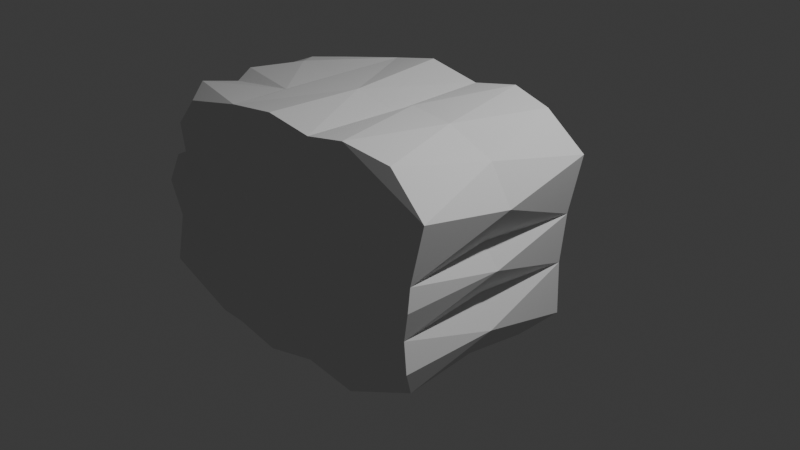 # Source: rough_stonework_tread_001.blend  (saved by Blender 5.1.30; exported with 4.5.12 LTS)
import bpy
from mathutils import Matrix  # noqa: F401  (used for matrix-valued properties, if any)

bpy.ops.wm.read_factory_settings(use_empty=True)
scene = bpy.context.scene
scene.name = 'Scene'

# ---- collections
col_collection = bpy.data.collections.new('Collection'); scene.collection.children.link(col_collection)

# ---- world
world_world = bpy.data.worlds.new('World'); scene.world = world_world
world_world.use_nodes = True; world_world.node_tree.nodes.clear()
_N = world_world.node_tree.nodes; _L = world_world.node_tree.links
n0 = _N.new('ShaderNodeOutputWorld'); n0.name = 'World Output'; n0.location = (200, 100)
n1 = _N.new('ShaderNodeBackground'); n1.name = 'Background'; n1.location = (-200, 100)
n1.inputs[0].default_value = (0.05088, 0.05088, 0.05088, 1.0)
_L.new(n1.outputs[0], n0.inputs[0])
n0.is_active_output = True
world_world.color = (0.05088, 0.05088, 0.05088)
world_world.sun_shadow_jitter_overblur = 0.0

# ---- cameras
cam_camera = bpy.data.cameras.new('Camera')
cam_camera.clip_end = 100.0
cam_camera.ortho_scale = 7.314

# ---- lights
light_light = bpy.data.lights.new('Light', 'POINT')
light_light.energy = 1000.0
light_light.shadow_soft_size = 0.1

# ---- meshes
me_icosphere_019 = bpy.data.meshes.new('Icosphere.019')
me_icosphere_019.from_pydata([(-1.703, -1.297, 0.0139), (-1.297, -1.33, -1.03), (-1.14, -1.298, -0.02965), (-2.453, -0.7719, -1.051), (-2.438, -0.221, -1.048), (-2.444, -0.01614, 1.127), (-2.37, -1.06, -1.045), (-2.374, -0.6169, -0.04704), (-2.268, -0.3827, -1.056), (-2.225, -1.089, -0.003428), (-1.642, -0.297, -1.185), (-1.938, -0.923, -1.183), (-1.687, -1.345, -1.06), (-0.7535, -1.422, -1.083), (-0.9252, -1.358, 0.002021), (-1.288, -0.9007, -1.19), (-0.3406, -1.339, 0.06728), (-0.1278, -1.243, -1.074), (-0.1003, -1.201, 0.1989), (-1.032, 0.1471, -1.175), (-0.6683, -0.6482, -1.197), (-0.3047, -0.3555, -1.122), (-0.1259, -0.9627, -1.166), (-1.676, -1.359, 1.072), (-2.292, -0.3951, 1.116), (-2.439, -0.9933, 1.12), (-2.147, -0.3947, 0.01673), (-2.087, 0.09493, 1.236), (-1.14, -0.272, 1.25), (-1.917, -0.7921, 1.257), (-1.309, -1.331, 1.105), (-0.7772, -1.427, 1.103), (-0.6963, -1.079, 1.262), (-0.1024, -1.233, 1.133), (-1.446, -1.151, 1.22), (-0.2916, -0.3312, 1.195), (-0.3525, -0.6224, 1.224), (0.8632, -1.028, 1.234), (0.4467, -0.4098, 1.242), (-2.194, 0.3227, 0.1061), (-2.148, 0.391, -0.332), (-2.113, 0.4628, -0.07595), (-2.134, 0.6565, -0.5025), (-2.16, 1.044, -0.2405), (-2.106, 0.4201, -1.082), (-1.789, 0.6084, -1.162), (-1.998, 1.009, -1.036), (-2.047, 1.097, -0.5895), (-2.171, 1.114, 0.1751), (-1.525, 0.375, -1.168), (-1.819, 1.17, -0.2862), (-1.515, 0.365, -1.168), (-1.495, 0.3448, -1.168), (-1.505, 0.355, -1.168), (-1.166, 1.164, -0.2432), (-1.153, 1.192, -1.06), (-1.349, 0.9603, -1.188), (-0.5477, 1.257, 0.04301), (-0.5877, 1.315, -1.051), (-0.7346, 0.931, -1.194), (-0.08115, 0.3104, -1.147), (0.1129, 1.231, -0.07271), (-2.341, 0.2837, -0.9877), (-2.344, 0.2987, 1.066), (-2.102, 0.4249, 0.4129), (-2.187, 0.3911, 0.7422), (-2.042, 0.7806, 1.191), (-2.106, 1.029, 0.3916), (-1.929, 1.029, 1.091), (-2.149, 1.118, 0.8098), (-2.104, 0.4107, 1.117), (-1.225, 1.17, 0.4216), (-1.485, 0.3315, 1.238), (-1.17, 1.196, 1.111), (-0.8428, 0.8648, 1.261), (-0.05419, 0.3002, 1.216), (-0.01241, 1.205, 1.124), (-0.05646, 0.8591, 1.236), (-0.08812, 1.128, -0.01334), (0.8301, 0.6608, 1.268), (-0.5531, 1.29, 1.14), (-0.04132, -1.216, -0.3116), (0.5196, -1.304, -1.064), (1.017, -0.9132, -1.161), (0.8098, -1.234, 0.2532), (1.031, -1.115, -0.2485), (1.232, -0.4138, -1.072), (0.7902, 0.04058, -1.19), (1.072, -1.084, 0.05365), (1.097, -1.16, -0.6664), (1.109, -0.4093, -0.04539), (1.247, -1.004, -1.08), (1.333, -0.7081, 0.04066), (1.302, 0.1649, -1.055), (0.5703, 0.1551, 1.25), (0.504, -1.312, 1.125), (1.212, -1.04, 0.9933), (1.316, -0.7202, 1.149), (1.335, -0.06818, 1.155), (1.356, -0.05931, 0.009841), (1.311, 0.1724, 1.102), (1.239, -0.4125, 1.106), (-0.02085, 1.18, -1.101), (0.9091, 0.6226, -1.183), (0.5292, 1.3, -1.086), (0.6956, 1.232, 0.01374), (1.024, 1.216, -0.9991), (1.175, 0.1861, 0.01054), (1.207, 1.003, -0.01518), (1.455, 0.8472, -1.046), (1.024, 1.215, 1.066), (0.4963, 1.313, 1.148), (1.482, 0.8358, 1.108), (1.457, 0.6034, -0.01684)], [], [(3, 7, 8), (52, 44, 45, 49), (26, 8, 7), (26, 4, 8), (6, 12, 9), (0, 9, 12), (11, 12, 6), (15, 11, 10), (15, 12, 11), (14, 13, 16), (10, 19, 15), (21, 20, 19), (13, 22, 17), (16, 17, 81), (23, 0, 2), (34, 23, 30), (23, 2, 30), (24, 4, 26), (4, 24, 5), (24, 7, 25), (29, 25, 34), (23, 9, 0), (25, 9, 23), (34, 25, 23), (27, 24, 28), (29, 34, 28), (30, 2, 14), (30, 14, 31), (28, 32, 36), (33, 37, 36), (35, 36, 38), (4, 5, 62), (40, 41, 43), (42, 40, 43), (10, 4, 44), (40, 39, 41), (46, 42, 47), (50, 47, 43), (46, 45, 44), (46, 47, 55), (19, 49, 45), (49, 51, 52), (51, 53, 52), (59, 56, 55), (55, 58, 59), (60, 21, 19), (58, 102, 59), (57, 78, 102), (102, 60, 59), (57, 102, 58), (65, 64, 39), (64, 65, 67), (48, 39, 64), (48, 64, 67), (48, 41, 39), (67, 65, 69), (65, 68, 69), (66, 70, 72), (69, 71, 67), (71, 50, 48), (27, 28, 72), (66, 72, 74), (71, 54, 50), (68, 66, 73), (55, 71, 73), (74, 72, 75), (76, 78, 57), (80, 74, 76), (57, 73, 80), (76, 57, 80), (81, 17, 82), (87, 21, 60), (82, 89, 84), (82, 91, 89), (88, 84, 85), (83, 91, 82), (86, 91, 83), (88, 85, 89), (89, 91, 92), (90, 92, 86), (99, 90, 86), (99, 86, 93), (95, 81, 84), (84, 88, 96), (96, 88, 92), (99, 101, 90), (97, 92, 101), (87, 60, 103), (103, 93, 87), (105, 106, 104), (108, 113, 109), (61, 78, 76), (75, 35, 94), (77, 75, 79), (111, 61, 76), (76, 77, 111), (77, 79, 111), (110, 108, 105), (79, 94, 100), (107, 100, 99), (100, 98, 99), (79, 100, 112), (100, 107, 113), (12, 1, 2), (2, 0, 12), (3, 6, 9), (3, 11, 6), (8, 11, 3), (4, 10, 8), (8, 10, 11), (2, 1, 14), (14, 1, 13), (16, 13, 17), (1, 12, 15), (15, 13, 1), (13, 15, 20), (19, 20, 15), (21, 22, 20), (20, 22, 13), (18, 16, 81), (3, 9, 25), (25, 7, 3), (27, 5, 24), (24, 25, 29), (24, 26, 7), (28, 24, 29), (34, 30, 31), (32, 34, 31), (16, 31, 14), (33, 32, 31), (33, 31, 16), (32, 28, 34), (36, 35, 28), (33, 36, 32), (33, 16, 18), (62, 44, 4), (40, 44, 62), (40, 62, 39), (42, 44, 40), (46, 44, 42), (43, 41, 48), (47, 42, 43), (43, 48, 50), (46, 56, 45), (50, 55, 47), (44, 19, 10), (45, 56, 19), (56, 46, 55), (49, 19, 51), (44, 52, 19), (51, 19, 53), (53, 19, 52), (50, 54, 55), (56, 59, 19), (57, 58, 55), (60, 19, 59), (63, 62, 5), (39, 62, 63), (27, 63, 5), (63, 65, 39), (70, 65, 63), (63, 27, 70), (66, 65, 70), (68, 65, 66), (48, 67, 71), (70, 27, 72), (69, 73, 71), (73, 69, 68), (73, 66, 74), (55, 54, 71), (75, 72, 28), (73, 57, 55), (80, 73, 74), (77, 74, 75), (75, 28, 35), (74, 77, 76), (84, 81, 82), (22, 82, 17), (21, 83, 22), (21, 87, 86), (22, 83, 82), (21, 86, 83), (85, 84, 89), (87, 93, 86), (89, 92, 88), (86, 92, 91), (18, 81, 95), (95, 33, 18), (37, 33, 95), (94, 35, 38), (38, 36, 37), (38, 37, 97), (101, 38, 97), (95, 84, 96), (98, 94, 38), (96, 37, 95), (101, 98, 38), (101, 92, 90), (37, 96, 97), (92, 97, 96), (98, 101, 99), (61, 102, 78), (104, 102, 61), (61, 105, 104), (102, 103, 60), (102, 104, 103), (108, 106, 105), (106, 109, 104), (104, 109, 103), (107, 99, 93), (109, 93, 103), (108, 109, 106), (93, 113, 107), (113, 93, 109), (94, 79, 75), (100, 94, 98), (111, 79, 112), (112, 110, 111), (110, 112, 108), (61, 111, 105), (111, 110, 105), (113, 112, 100), (108, 112, 113)])
me_icosphere_019.update()

# ---- curves / text
cu_b_ziercircle = bpy.data.curves.new('BézierCircle', 'CURVE')
cu_b_ziercircle.dimensions = '3D'
_sp = cu_b_ziercircle.splines.new('BEZIER'); _sp.bezier_points.add(3)
_sp.bezier_points.foreach_set('co', [-1.0, 0.0, 0.0, 0.0, 1.0, 0.0, 1.0, 0.0, 0.0, 0.0, -1.0, 0.0])
_sp.bezier_points.foreach_set('handle_left', [-1.0, -0.5521, 0.0, -0.5521, 1.0, 0.0, 1.0, 0.5521, 0.0, 0.5521, -1.0, 0.0])
_sp.bezier_points.foreach_set('handle_right', [-1.0, 0.5521, 0.0, 0.5521, 1.0, 0.0, 1.0, -0.5521, 0.0, -0.5521, -1.0, 0.0])
for _p, _l, _r in zip(_sp.bezier_points, ['AUTO', 'AUTO', 'AUTO', 'AUTO'], ['AUTO', 'AUTO', 'AUTO', 'AUTO']): _p.handle_left_type = _l; _p.handle_right_type = _r
_sp.order_u = 0
_sp.order_v = 0
_sp.use_cyclic_u = True
cu_b_ziercircle.use_path = True
cu_b_ziercircle.fill_mode = 'FULL'

# ---- objects
ob_light = bpy.data.objects.new('Light', light_light)
ob_camera = bpy.data.objects.new('Camera', cam_camera)
ob_b_ziercircle = bpy.data.objects.new('BézierCircle', cu_b_ziercircle)
ob_icosphere_001 = bpy.data.objects.new('Icosphere.001', me_icosphere_019)

# ---- transforms, parenting, visibility, modifiers, constraints
ob_light.location = (4.076, 1.005, 5.904)
ob_light.rotation_euler = (0.6503, 0.05522, 1.866)
ob_light.lock_rotations_4d = False
ob_light.empty_display_type = 'ARROWS'
ob_light.color = (0.0, 0.0, 0.0, 0.0)
ob_light.lineart.crease_threshold = 0.0
ob_camera.location = (7.359, -6.926, 4.958)
ob_camera.rotation_euler = (1.109, 0.0, 0.8149)
ob_camera.lock_rotations_4d = False
ob_camera.empty_display_type = 'ARROWS'
ob_camera.color = (0.0, 0.0, 0.0, 0.0)
ob_camera.display_type = 'WIRE'
ob_camera.lineart.crease_threshold = 0.0
ob_b_ziercircle.location = (0.0, 0.0, 0.0)
ob_icosphere_001.location = (0.0, 0.0, 0.0)
ob_icosphere_001.rotation_euler = (1.571, -0.0, 0.0)

# ---- collection membership
col_collection.objects.link(ob_light)
col_collection.objects.link(ob_camera)
col_collection.objects.link(ob_b_ziercircle)
col_collection.objects.link(ob_icosphere_001)

# ---- scene / render settings (as saved in the file)
scene.camera = ob_camera
scene.frame_start = 1; scene.frame_end = 250; scene.frame_set(1)
scene.render.engine = 'BLENDER_EEVEE_NEXT'
scene.render.bake_bias = 0.0
scene.render.bake_samples = 0
scene.cycles.sampling_pattern = 'TABULATED_SOBOL'
scene.eevee.use_volume_custom_range = False
bpy.context.view_layer.update()
